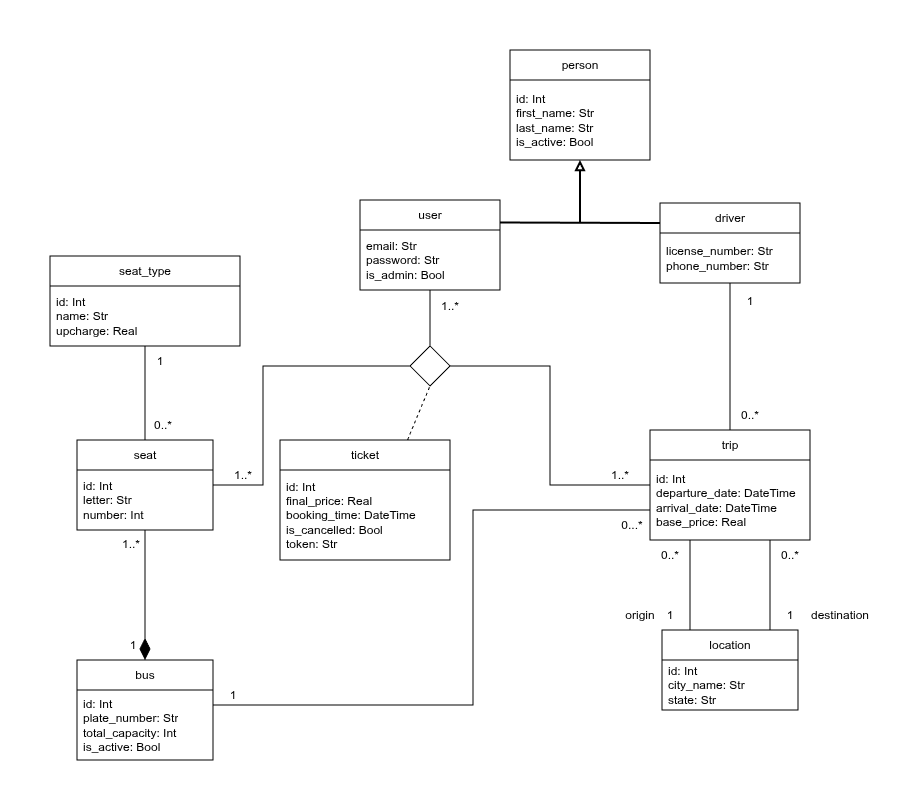

The diagram above was exported from draw.io. Its source (the exported page's mxGraphModel, read from the mxfile embedded in the PNG):
<mxGraphModel dx="1079" dy="459" grid="1" gridSize="10" guides="1" tooltips="1" connect="1" arrows="1" fold="1" page="1" pageScale="1" pageWidth="1169" pageHeight="827" math="0" shadow="0">
  <root>
    <mxCell id="0" />
    <mxCell id="1" parent="0" />
    <mxCell id="KFhOwPcHto5OEqDO1KRt-1" parent="1" style="swimlane;fontStyle=0;childLayout=stackLayout;horizontal=1;startSize=30;horizontalStack=0;resizeParent=1;resizeParentMax=0;resizeLast=0;collapsible=1;marginBottom=0;whiteSpace=wrap;html=1;" value="user" vertex="1">
      <mxGeometry height="90" width="140" x="647" y="220" as="geometry" />
    </mxCell>
    <mxCell id="KFhOwPcHto5OEqDO1KRt-2" parent="KFhOwPcHto5OEqDO1KRt-1" style="text;strokeColor=none;fillColor=none;align=left;verticalAlign=middle;spacingLeft=4;spacingRight=4;overflow=hidden;points=[[0,0.5],[1,0.5]];portConstraint=eastwest;rotatable=0;whiteSpace=wrap;html=1;" value="email: Str&lt;div&gt;password: Str&lt;/div&gt;&lt;div&gt;is_admin: Bool&lt;/div&gt;" vertex="1">
      <mxGeometry height="60" width="140" y="30" as="geometry" />
    </mxCell>
    <mxCell id="KFhOwPcHto5OEqDO1KRt-3" parent="1" style="swimlane;fontStyle=0;childLayout=stackLayout;horizontal=1;startSize=30;horizontalStack=0;resizeParent=1;resizeParentMax=0;resizeLast=0;collapsible=1;marginBottom=0;whiteSpace=wrap;html=1;" value="driver" vertex="1">
      <mxGeometry height="80" width="140" x="947" y="223" as="geometry" />
    </mxCell>
    <mxCell id="KFhOwPcHto5OEqDO1KRt-4" parent="KFhOwPcHto5OEqDO1KRt-3" style="text;strokeColor=none;fillColor=none;align=left;verticalAlign=middle;spacingLeft=4;spacingRight=4;overflow=hidden;points=[[0,0.5],[1,0.5]];portConstraint=eastwest;rotatable=0;whiteSpace=wrap;html=1;" value="license_number: Str&lt;div&gt;phone_number: Str&lt;/div&gt;" vertex="1">
      <mxGeometry height="50" width="140" y="30" as="geometry" />
    </mxCell>
    <mxCell id="KFhOwPcHto5OEqDO1KRt-5" parent="1" style="swimlane;fontStyle=0;childLayout=stackLayout;horizontal=1;startSize=30;horizontalStack=0;resizeParent=1;resizeParentMax=0;resizeLast=0;collapsible=1;marginBottom=0;whiteSpace=wrap;html=1;" value="person" vertex="1">
      <mxGeometry height="110" width="140" x="797" y="70" as="geometry" />
    </mxCell>
    <mxCell id="KFhOwPcHto5OEqDO1KRt-6" parent="KFhOwPcHto5OEqDO1KRt-5" style="text;strokeColor=none;fillColor=none;align=left;verticalAlign=middle;spacingLeft=4;spacingRight=4;overflow=hidden;points=[[0,0.5],[1,0.5]];portConstraint=eastwest;rotatable=0;whiteSpace=wrap;html=1;" value="id: Int&lt;div&gt;first_name: Str&lt;/div&gt;&lt;div&gt;last_name: Str&lt;/div&gt;&lt;div&gt;is_active: Bool&lt;/div&gt;" vertex="1">
      <mxGeometry height="80" width="140" y="30" as="geometry" />
    </mxCell>
    <mxCell id="KFhOwPcHto5OEqDO1KRt-7" edge="1" parent="1" source="KFhOwPcHto5OEqDO1KRt-1" style="endArrow=none;html=1;rounded=0;exitX=1;exitY=0.25;exitDx=0;exitDy=0;entryX=0;entryY=0.25;entryDx=0;entryDy=0;strokeWidth=2;" target="KFhOwPcHto5OEqDO1KRt-3" value="">
      <mxGeometry height="50" relative="1" width="50" as="geometry">
        <mxPoint x="847" y="246" as="sourcePoint" />
        <mxPoint x="897" y="196" as="targetPoint" />
      </mxGeometry>
    </mxCell>
    <mxCell id="KFhOwPcHto5OEqDO1KRt-8" edge="1" parent="1" style="endArrow=block;html=1;rounded=0;endFill=0;strokeWidth=2;" target="KFhOwPcHto5OEqDO1KRt-5" value="">
      <mxGeometry height="50" relative="1" width="50" as="geometry">
        <mxPoint x="867" y="243" as="sourcePoint" />
        <mxPoint x="897" y="200" as="targetPoint" />
      </mxGeometry>
    </mxCell>
    <mxCell id="KFhOwPcHto5OEqDO1KRt-9" parent="1" style="swimlane;fontStyle=0;childLayout=stackLayout;horizontal=1;startSize=30;horizontalStack=0;resizeParent=1;resizeParentMax=0;resizeLast=0;collapsible=1;marginBottom=0;whiteSpace=wrap;html=1;" value="bus" vertex="1">
      <mxGeometry height="100" width="136" x="364" y="680" as="geometry" />
    </mxCell>
    <mxCell id="KFhOwPcHto5OEqDO1KRt-10" parent="KFhOwPcHto5OEqDO1KRt-9" style="text;strokeColor=none;fillColor=none;align=left;verticalAlign=middle;spacingLeft=4;spacingRight=4;overflow=hidden;points=[[0,0.5],[1,0.5]];portConstraint=eastwest;rotatable=0;whiteSpace=wrap;html=1;" value="id: Int&lt;div&gt;plate_number: Str&lt;/div&gt;&lt;div&gt;total_capacity: Int&lt;/div&gt;&lt;div&gt;is_active: Bool&lt;/div&gt;" vertex="1">
      <mxGeometry height="70" width="136" y="30" as="geometry" />
    </mxCell>
    <mxCell id="KFhOwPcHto5OEqDO1KRt-11" parent="1" style="swimlane;fontStyle=0;childLayout=stackLayout;horizontal=1;startSize=30;horizontalStack=0;resizeParent=1;resizeParentMax=0;resizeLast=0;collapsible=1;marginBottom=0;whiteSpace=wrap;html=1;" value="location" vertex="1">
      <mxGeometry height="80" width="136" x="949" y="650" as="geometry" />
    </mxCell>
    <mxCell id="KFhOwPcHto5OEqDO1KRt-12" parent="KFhOwPcHto5OEqDO1KRt-11" style="text;strokeColor=none;fillColor=none;align=left;verticalAlign=middle;spacingLeft=4;spacingRight=4;overflow=hidden;points=[[0,0.5],[1,0.5]];portConstraint=eastwest;rotatable=0;whiteSpace=wrap;html=1;" value="id: Int&lt;div&gt;city_name: Str&lt;/div&gt;&lt;div&gt;state: Str&lt;/div&gt;" vertex="1">
      <mxGeometry height="50" width="136" y="30" as="geometry" />
    </mxCell>
    <mxCell id="KFhOwPcHto5OEqDO1KRt-15" parent="1" style="swimlane;fontStyle=0;childLayout=stackLayout;horizontal=1;startSize=30;horizontalStack=0;resizeParent=1;resizeParentMax=0;resizeLast=0;collapsible=1;marginBottom=0;whiteSpace=wrap;html=1;" value="seat_type" vertex="1">
      <mxGeometry height="90" width="190" x="337" y="276" as="geometry" />
    </mxCell>
    <mxCell id="KFhOwPcHto5OEqDO1KRt-16" parent="KFhOwPcHto5OEqDO1KRt-15" style="text;strokeColor=none;fillColor=none;align=left;verticalAlign=middle;spacingLeft=4;spacingRight=4;overflow=hidden;points=[[0,0.5],[1,0.5]];portConstraint=eastwest;rotatable=0;whiteSpace=wrap;html=1;" value="id: Int&lt;div&gt;name: Str&lt;/div&gt;&lt;div&gt;&lt;div&gt;upcharge: Real&lt;/div&gt;&lt;/div&gt;" vertex="1">
      <mxGeometry height="60" width="190" y="30" as="geometry" />
    </mxCell>
    <mxCell id="KFhOwPcHto5OEqDO1KRt-17" parent="1" style="swimlane;fontStyle=0;childLayout=stackLayout;horizontal=1;startSize=30;horizontalStack=0;resizeParent=1;resizeParentMax=0;resizeLast=0;collapsible=1;marginBottom=0;whiteSpace=wrap;html=1;" value="seat" vertex="1">
      <mxGeometry height="90" width="136" x="364" y="460" as="geometry" />
    </mxCell>
    <mxCell id="KFhOwPcHto5OEqDO1KRt-18" parent="KFhOwPcHto5OEqDO1KRt-17" style="text;strokeColor=none;fillColor=none;align=left;verticalAlign=middle;spacingLeft=4;spacingRight=4;overflow=hidden;points=[[0,0.5],[1,0.5]];portConstraint=eastwest;rotatable=0;whiteSpace=wrap;html=1;" value="id: Int&lt;div&gt;letter: Str&lt;br&gt;&lt;div&gt;number: Int&lt;/div&gt;&lt;/div&gt;" vertex="1">
      <mxGeometry height="60" width="136" y="30" as="geometry" />
    </mxCell>
    <mxCell id="KFhOwPcHto5OEqDO1KRt-19" parent="1" style="swimlane;fontStyle=0;childLayout=stackLayout;horizontal=1;startSize=30;horizontalStack=0;resizeParent=1;resizeParentMax=0;resizeLast=0;collapsible=1;marginBottom=0;whiteSpace=wrap;html=1;" value="trip" vertex="1">
      <mxGeometry height="110" width="160" x="937" y="450" as="geometry" />
    </mxCell>
    <mxCell id="KFhOwPcHto5OEqDO1KRt-20" parent="KFhOwPcHto5OEqDO1KRt-19" style="text;strokeColor=none;fillColor=none;align=left;verticalAlign=middle;spacingLeft=4;spacingRight=4;overflow=hidden;points=[[0,0.5],[1,0.5]];portConstraint=eastwest;rotatable=0;whiteSpace=wrap;html=1;" value="id: Int&lt;div&gt;departure_date: DateTime&lt;/div&gt;&lt;div&gt;arrival_date: DateTime&lt;/div&gt;&lt;div&gt;base_price: Real&lt;/div&gt;" vertex="1">
      <mxGeometry height="80" width="160" y="30" as="geometry" />
    </mxCell>
    <mxCell id="KFhOwPcHto5OEqDO1KRt-21" parent="1" style="swimlane;fontStyle=0;childLayout=stackLayout;horizontal=1;startSize=30;horizontalStack=0;resizeParent=1;resizeParentMax=0;resizeLast=0;collapsible=1;marginBottom=0;whiteSpace=wrap;html=1;" value="ticket" vertex="1">
      <mxGeometry height="120" width="170" x="567" y="460" as="geometry" />
    </mxCell>
    <mxCell id="KFhOwPcHto5OEqDO1KRt-22" parent="KFhOwPcHto5OEqDO1KRt-21" style="text;strokeColor=none;fillColor=none;align=left;verticalAlign=middle;spacingLeft=4;spacingRight=4;overflow=hidden;points=[[0,0.5],[1,0.5]];portConstraint=eastwest;rotatable=0;whiteSpace=wrap;html=1;" value="id: Int&lt;div&gt;final_price: Real&lt;/div&gt;&lt;div&gt;booking_time: DateTime&lt;/div&gt;&lt;div&gt;is_cancelled: Bool&lt;/div&gt;&lt;div&gt;token: Str&lt;/div&gt;" vertex="1">
      <mxGeometry height="90" width="170" y="30" as="geometry" />
    </mxCell>
    <mxCell id="KFhOwPcHto5OEqDO1KRt-24" edge="1" parent="1" source="KFhOwPcHto5OEqDO1KRt-17" style="endArrow=none;html=1;rounded=0;edgeStyle=orthogonalEdgeStyle;" target="KFhOwPcHto5OEqDO1KRt-9" value="">
      <mxGeometry height="50" relative="1" width="50" as="geometry">
        <mxPoint x="564" y="715" as="sourcePoint" />
        <mxPoint x="614" y="665" as="targetPoint" />
      </mxGeometry>
    </mxCell>
    <mxCell id="KFhOwPcHto5OEqDO1KRt-25" edge="1" parent="1" source="KFhOwPcHto5OEqDO1KRt-19" style="endArrow=none;html=1;rounded=0;edgeStyle=orthogonalEdgeStyle;entryX=1;entryY=0.5;entryDx=0;entryDy=0;" target="KFhOwPcHto5OEqDO1KRt-53" value="">
      <mxGeometry height="50" relative="1" width="50" as="geometry">
        <mxPoint x="957" y="510" as="sourcePoint" />
        <mxPoint x="830" y="420" as="targetPoint" />
      </mxGeometry>
    </mxCell>
    <mxCell id="KFhOwPcHto5OEqDO1KRt-26" edge="1" parent="1" source="KFhOwPcHto5OEqDO1KRt-53" style="endArrow=none;html=1;rounded=0;edgeStyle=orthogonalEdgeStyle;exitX=0;exitY=0.5;exitDx=0;exitDy=0;" target="KFhOwPcHto5OEqDO1KRt-17" value="">
      <mxGeometry height="50" relative="1" width="50" as="geometry">
        <Array as="points">
          <mxPoint x="550" y="386" />
          <mxPoint x="550" y="505" />
        </Array>
        <mxPoint x="590" y="410" as="sourcePoint" />
        <mxPoint x="1007" y="460" as="targetPoint" />
      </mxGeometry>
    </mxCell>
    <mxCell id="KFhOwPcHto5OEqDO1KRt-28" edge="1" parent="1" source="KFhOwPcHto5OEqDO1KRt-53" style="endArrow=none;html=1;rounded=0;edgeStyle=orthogonalEdgeStyle;exitX=0.5;exitY=0;exitDx=0;exitDy=0;" target="KFhOwPcHto5OEqDO1KRt-1" value="">
      <mxGeometry height="50" relative="1" width="50" as="geometry">
        <mxPoint x="690" y="410" as="sourcePoint" />
        <mxPoint x="1307" y="-70" as="targetPoint" />
      </mxGeometry>
    </mxCell>
    <mxCell id="KFhOwPcHto5OEqDO1KRt-29" edge="1" parent="1" source="KFhOwPcHto5OEqDO1KRt-19" style="endArrow=none;html=1;rounded=0;edgeStyle=orthogonalEdgeStyle;" target="KFhOwPcHto5OEqDO1KRt-11" value="">
      <mxGeometry height="50" relative="1" width="50" as="geometry">
        <Array as="points">
          <mxPoint x="977" y="630" />
          <mxPoint x="977" y="630" />
        </Array>
        <mxPoint x="1087" y="485" as="sourcePoint" />
        <mxPoint x="1137" y="435" as="targetPoint" />
      </mxGeometry>
    </mxCell>
    <mxCell id="KFhOwPcHto5OEqDO1KRt-30" edge="1" parent="1" source="KFhOwPcHto5OEqDO1KRt-19" style="endArrow=none;html=1;rounded=0;edgeStyle=orthogonalEdgeStyle;" target="KFhOwPcHto5OEqDO1KRt-11" value="">
      <mxGeometry height="50" relative="1" width="50" as="geometry">
        <Array as="points">
          <mxPoint x="1057" y="640" />
          <mxPoint x="1057" y="640" />
        </Array>
        <mxPoint x="1217" y="365" as="sourcePoint" />
        <mxPoint x="1347" y="500" as="targetPoint" />
      </mxGeometry>
    </mxCell>
    <mxCell id="KFhOwPcHto5OEqDO1KRt-31" edge="1" parent="1" source="KFhOwPcHto5OEqDO1KRt-3" style="endArrow=none;html=1;rounded=0;entryX=0.5;entryY=0;entryDx=0;entryDy=0;edgeStyle=orthogonalEdgeStyle;" target="KFhOwPcHto5OEqDO1KRt-19" value="">
      <mxGeometry height="50" relative="1" width="50" as="geometry">
        <mxPoint x="1147" y="360" as="sourcePoint" />
        <mxPoint x="1197" y="310" as="targetPoint" />
      </mxGeometry>
    </mxCell>
    <mxCell id="KFhOwPcHto5OEqDO1KRt-33" parent="1" style="text;html=1;whiteSpace=wrap;strokeColor=none;fillColor=none;align=center;verticalAlign=middle;rounded=0;" value="1..*" vertex="1">
      <mxGeometry height="30" width="60" x="707" y="311" as="geometry" />
    </mxCell>
    <mxCell id="KFhOwPcHto5OEqDO1KRt-34" parent="1" style="text;html=1;whiteSpace=wrap;strokeColor=none;fillColor=none;align=center;verticalAlign=middle;rounded=0;" value="1..*" vertex="1">
      <mxGeometry height="30" width="60" x="500" y="480" as="geometry" />
    </mxCell>
    <mxCell id="KFhOwPcHto5OEqDO1KRt-36" parent="1" style="text;html=1;whiteSpace=wrap;strokeColor=none;fillColor=none;align=center;verticalAlign=middle;rounded=0;" value="1" vertex="1">
      <mxGeometry height="30" width="60" x="390" y="650" as="geometry" />
    </mxCell>
    <mxCell id="KFhOwPcHto5OEqDO1KRt-37" parent="1" style="text;html=1;whiteSpace=wrap;strokeColor=none;fillColor=none;align=center;verticalAlign=middle;rounded=0;" value="1..*" vertex="1">
      <mxGeometry height="30" width="60" x="388" y="549" as="geometry" />
    </mxCell>
    <mxCell id="KFhOwPcHto5OEqDO1KRt-38" parent="1" style="text;html=1;whiteSpace=wrap;strokeColor=none;fillColor=none;align=center;verticalAlign=middle;rounded=0;" value="1..*" vertex="1">
      <mxGeometry height="30" width="60" x="877" y="480" as="geometry" />
    </mxCell>
    <mxCell id="KFhOwPcHto5OEqDO1KRt-40" parent="1" style="text;html=1;whiteSpace=wrap;strokeColor=none;fillColor=none;align=center;verticalAlign=middle;rounded=0;" value="1" vertex="1">
      <mxGeometry height="30" width="60" x="1007" y="306" as="geometry" />
    </mxCell>
    <mxCell id="KFhOwPcHto5OEqDO1KRt-41" parent="1" style="text;html=1;whiteSpace=wrap;strokeColor=none;fillColor=none;align=center;verticalAlign=middle;rounded=0;" value="0..*" vertex="1">
      <mxGeometry height="30" width="60" x="1007" y="420" as="geometry" />
    </mxCell>
    <mxCell id="KFhOwPcHto5OEqDO1KRt-42" parent="1" style="text;html=1;whiteSpace=wrap;strokeColor=none;fillColor=none;align=center;verticalAlign=middle;rounded=0;" value="0..*" vertex="1">
      <mxGeometry height="30" width="60" x="927" y="560" as="geometry" />
    </mxCell>
    <mxCell id="KFhOwPcHto5OEqDO1KRt-43" parent="1" style="text;html=1;whiteSpace=wrap;strokeColor=none;fillColor=none;align=center;verticalAlign=middle;rounded=0;" value="0..*" vertex="1">
      <mxGeometry height="30" width="60" x="1047" y="560" as="geometry" />
    </mxCell>
    <mxCell id="KFhOwPcHto5OEqDO1KRt-44" parent="1" style="text;html=1;whiteSpace=wrap;strokeColor=none;fillColor=none;align=center;verticalAlign=middle;rounded=0;" value="1" vertex="1">
      <mxGeometry height="30" width="60" x="1047" y="620" as="geometry" />
    </mxCell>
    <mxCell id="KFhOwPcHto5OEqDO1KRt-45" parent="1" style="text;html=1;whiteSpace=wrap;strokeColor=none;fillColor=none;align=center;verticalAlign=middle;rounded=0;" value="1" vertex="1">
      <mxGeometry height="30" width="60" x="927" y="620" as="geometry" />
    </mxCell>
    <mxCell id="KFhOwPcHto5OEqDO1KRt-46" parent="1" style="text;html=1;whiteSpace=wrap;strokeColor=none;fillColor=none;align=center;verticalAlign=middle;rounded=0;" value="origin" vertex="1">
      <mxGeometry height="30" width="60" x="897" y="620" as="geometry" />
    </mxCell>
    <mxCell id="KFhOwPcHto5OEqDO1KRt-47" parent="1" style="text;html=1;whiteSpace=wrap;strokeColor=none;fillColor=none;align=center;verticalAlign=middle;rounded=0;" value="destination" vertex="1">
      <mxGeometry height="30" width="60" x="1097" y="620" as="geometry" />
    </mxCell>
    <mxCell id="KFhOwPcHto5OEqDO1KRt-53" parent="1" style="rhombus;whiteSpace=wrap;html=1;" value="" vertex="1">
      <mxGeometry height="40" width="40" x="697" y="366" as="geometry" />
    </mxCell>
    <mxCell id="KFhOwPcHto5OEqDO1KRt-54" edge="1" parent="1" source="KFhOwPcHto5OEqDO1KRt-21" style="endArrow=none;dashed=1;html=1;rounded=0;exitX=0.75;exitY=0;exitDx=0;exitDy=0;entryX=0.5;entryY=1;entryDx=0;entryDy=0;" target="KFhOwPcHto5OEqDO1KRt-53" value="">
      <mxGeometry height="50" relative="1" width="50" as="geometry">
        <mxPoint x="750" y="550" as="sourcePoint" />
        <mxPoint x="800" y="500" as="targetPoint" />
      </mxGeometry>
    </mxCell>
    <mxCell id="KFhOwPcHto5OEqDO1KRt-55" parent="1" style="rhombus;whiteSpace=wrap;html=1;fillColor=#000000;" value="" vertex="1">
      <mxGeometry height="20" width="10" x="427" y="659" as="geometry" />
    </mxCell>
    <mxCell id="KFhOwPcHto5OEqDO1KRt-56" edge="1" parent="1" source="KFhOwPcHto5OEqDO1KRt-15" style="endArrow=none;html=1;rounded=0;" target="KFhOwPcHto5OEqDO1KRt-17" value="">
      <mxGeometry height="50" relative="1" width="50" as="geometry">
        <mxPoint x="560" y="590" as="sourcePoint" />
        <mxPoint x="610" y="540" as="targetPoint" />
      </mxGeometry>
    </mxCell>
    <mxCell id="KFhOwPcHto5OEqDO1KRt-57" parent="1" style="text;html=1;whiteSpace=wrap;strokeColor=none;fillColor=none;align=center;verticalAlign=middle;rounded=0;" value="0..*" vertex="1">
      <mxGeometry height="30" width="60" x="420" y="430" as="geometry" />
    </mxCell>
    <mxCell id="KFhOwPcHto5OEqDO1KRt-59" parent="1" style="text;html=1;whiteSpace=wrap;strokeColor=none;fillColor=none;align=center;verticalAlign=middle;rounded=0;" value="1" vertex="1">
      <mxGeometry height="30" width="60" x="417" y="366" as="geometry" />
    </mxCell>
    <mxCell id="aBIwcoM8n-Aam24NMgQy-2" edge="1" parent="1" source="KFhOwPcHto5OEqDO1KRt-9" style="endArrow=none;html=1;rounded=0;edgeStyle=orthogonalEdgeStyle;" target="KFhOwPcHto5OEqDO1KRt-19" value="">
      <mxGeometry height="50" relative="1" width="50" as="geometry">
        <Array as="points">
          <mxPoint x="760" y="725" />
          <mxPoint x="760" y="530" />
        </Array>
        <mxPoint x="760" y="670" as="sourcePoint" />
        <mxPoint x="810" y="620" as="targetPoint" />
      </mxGeometry>
    </mxCell>
    <mxCell id="aBIwcoM8n-Aam24NMgQy-3" parent="1" style="text;html=1;whiteSpace=wrap;strokeColor=none;fillColor=none;align=center;verticalAlign=middle;rounded=0;" value="0...*" vertex="1">
      <mxGeometry height="30" width="60" x="889" y="530" as="geometry" />
    </mxCell>
    <mxCell id="aBIwcoM8n-Aam24NMgQy-4" parent="1" style="text;html=1;whiteSpace=wrap;strokeColor=none;fillColor=none;align=center;verticalAlign=middle;rounded=0;" value="1" vertex="1">
      <mxGeometry height="30" width="60" x="490" y="700" as="geometry" />
    </mxCell>
  </root>
</mxGraphModel>